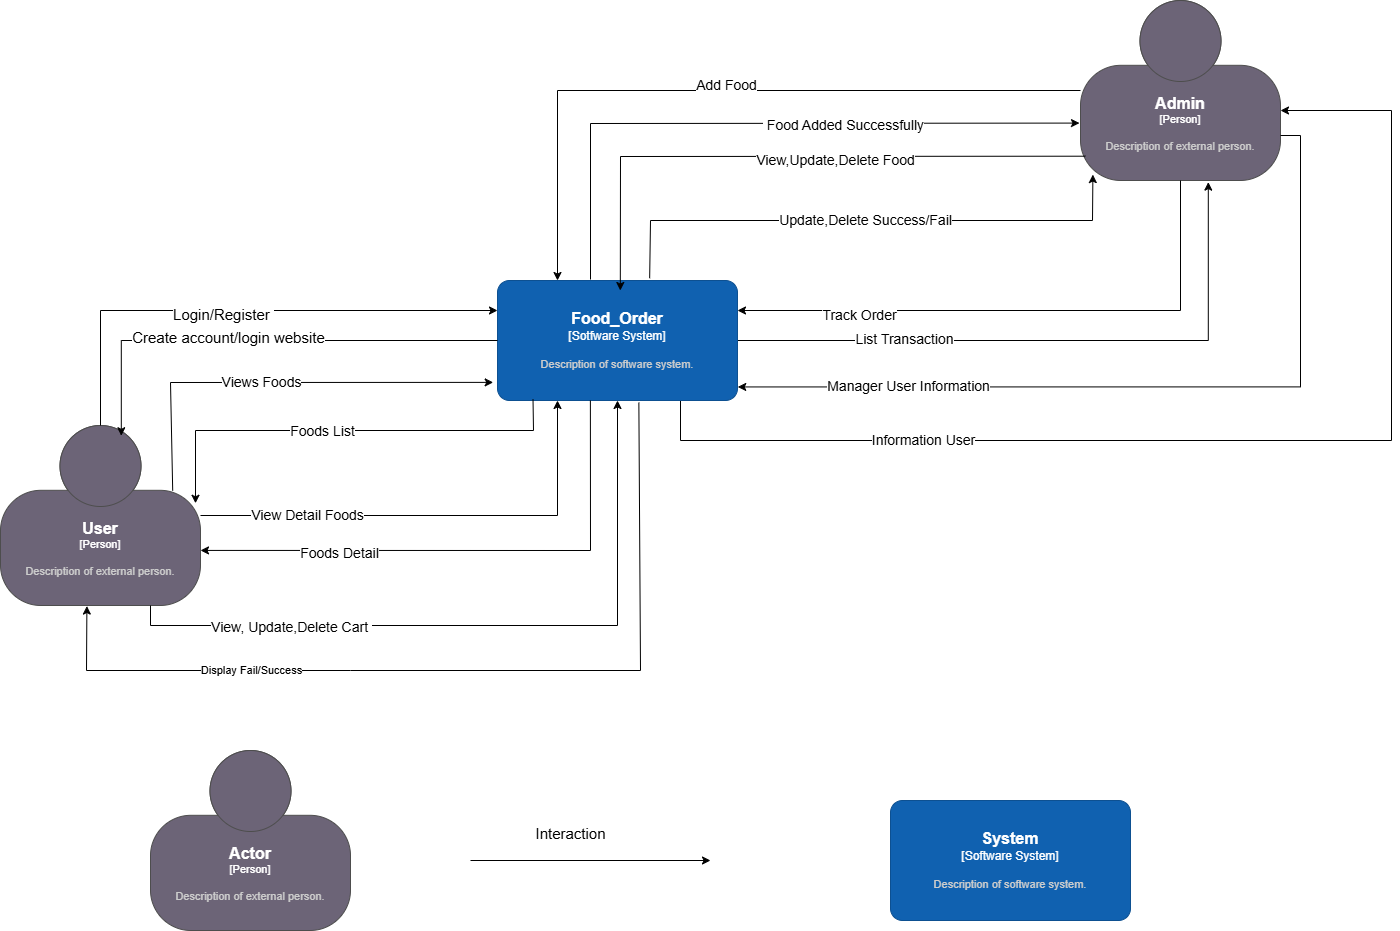

The diagram above was exported from draw.io. Its source (the exported page's mxGraphModel, read from the mxfile embedded in the PNG):
<mxGraphModel dx="1426" dy="1916" grid="1" gridSize="10" guides="1" tooltips="1" connect="1" arrows="1" fold="1" page="1" pageScale="1" pageWidth="1654" pageHeight="1169" math="0" shadow="0">
  <root>
    <mxCell id="0" />
    <mxCell id="1" parent="0" />
    <mxCell id="7moHaLkimsOKGzXXldj9-23" style="edgeStyle=orthogonalEdgeStyle;rounded=0;orthogonalLoop=1;jettySize=auto;html=1;exitX=1;exitY=0.5;exitDx=0;exitDy=0;exitPerimeter=0;entryX=0.639;entryY=1.009;entryDx=0;entryDy=0;entryPerimeter=0;" parent="1" source="7moHaLkimsOKGzXXldj9-1" target="7moHaLkimsOKGzXXldj9-4" edge="1">
      <mxGeometry relative="1" as="geometry">
        <mxPoint x="1310" y="180" as="targetPoint" />
      </mxGeometry>
    </mxCell>
    <mxCell id="7moHaLkimsOKGzXXldj9-24" value="&lt;font style=&quot;font-size: 14px;&quot;&gt;List Transaction&lt;/font&gt;" style="edgeLabel;html=1;align=center;verticalAlign=middle;resizable=0;points=[];" parent="7moHaLkimsOKGzXXldj9-23" vertex="1" connectable="0">
      <mxGeometry x="-0.4739" y="2" relative="1" as="geometry">
        <mxPoint as="offset" />
      </mxGeometry>
    </mxCell>
    <mxCell id="7moHaLkimsOKGzXXldj9-27" style="edgeStyle=orthogonalEdgeStyle;rounded=0;orthogonalLoop=1;jettySize=auto;html=1;exitX=0.75;exitY=1;exitDx=0;exitDy=0;exitPerimeter=0;" parent="1" source="7moHaLkimsOKGzXXldj9-1" target="7moHaLkimsOKGzXXldj9-4" edge="1">
      <mxGeometry relative="1" as="geometry">
        <mxPoint x="1380" y="90" as="targetPoint" />
        <mxPoint x="770" y="400" as="sourcePoint" />
        <Array as="points">
          <mxPoint x="770" y="380" />
          <mxPoint x="770" y="420" />
          <mxPoint x="1481" y="420" />
          <mxPoint x="1481" y="90" />
        </Array>
      </mxGeometry>
    </mxCell>
    <mxCell id="7moHaLkimsOKGzXXldj9-29" value="&lt;font style=&quot;font-size: 14px;&quot;&gt;Information User&lt;/font&gt;" style="edgeLabel;html=1;align=center;verticalAlign=middle;resizable=0;points=[];" parent="7moHaLkimsOKGzXXldj9-27" vertex="1" connectable="0">
      <mxGeometry x="-0.5226" y="1" relative="1" as="geometry">
        <mxPoint as="offset" />
      </mxGeometry>
    </mxCell>
    <object placeholders="1" c4Name="Food_Order" c4Type="Sotfware System" c4Description="Description of software system." label="&lt;font style=&quot;font-size: 16px&quot;&gt;&lt;b&gt;%c4Name%&lt;/b&gt;&lt;/font&gt;&lt;div&gt;[%c4Type%]&lt;/div&gt;&lt;br&gt;&lt;div&gt;&lt;font style=&quot;font-size: 11px&quot;&gt;&lt;font color=&quot;#cccccc&quot;&gt;%c4Description%&lt;/font&gt;&lt;/div&gt;" id="7moHaLkimsOKGzXXldj9-1">
      <mxCell style="rounded=1;whiteSpace=wrap;html=1;labelBackgroundColor=none;fillColor=#1061B0;fontColor=#ffffff;align=center;arcSize=10;strokeColor=#0D5091;metaEdit=1;resizable=0;points=[[0.25,0,0],[0.5,0,0],[0.75,0,0],[1,0.25,0],[1,0.5,0],[1,0.75,0],[0.75,1,0],[0.5,1,0],[0.25,1,0],[0,0.75,0],[0,0.5,0],[0,0.25,0]];" parent="1" vertex="1">
        <mxGeometry x="587" y="260" width="240" height="120" as="geometry" />
      </mxCell>
    </object>
    <object placeholders="1" c4Name="User" c4Type="Person" c4Description="Description of external person." label="&lt;font style=&quot;font-size: 16px&quot;&gt;&lt;b&gt;%c4Name%&lt;/b&gt;&lt;/font&gt;&lt;div&gt;[%c4Type%]&lt;/div&gt;&lt;br&gt;&lt;div&gt;&lt;font style=&quot;font-size: 11px&quot;&gt;&lt;font color=&quot;#cccccc&quot;&gt;%c4Description%&lt;/font&gt;&lt;/div&gt;" id="7moHaLkimsOKGzXXldj9-2">
      <mxCell style="html=1;fontSize=11;dashed=0;whiteSpace=wrap;fillColor=#6C6477;strokeColor=#4D4D4D;fontColor=#ffffff;shape=mxgraph.c4.person2;align=center;metaEdit=1;points=[[0.5,0,0],[1,0.5,0],[1,0.75,0],[0.75,1,0],[0.5,1,0],[0.25,1,0],[0,0.75,0],[0,0.5,0]];resizable=0;" parent="1" vertex="1">
        <mxGeometry x="90" y="405" width="200" height="180" as="geometry" />
      </mxCell>
    </object>
    <object placeholders="1" c4Name="Admin" c4Type="Person" c4Description="Description of external person." label="&lt;font style=&quot;font-size: 16px&quot;&gt;&lt;b&gt;%c4Name%&lt;/b&gt;&lt;/font&gt;&lt;div&gt;[%c4Type%]&lt;/div&gt;&lt;br&gt;&lt;div&gt;&lt;font style=&quot;font-size: 11px&quot;&gt;&lt;font color=&quot;#cccccc&quot;&gt;%c4Description%&lt;/font&gt;&lt;/div&gt;" id="7moHaLkimsOKGzXXldj9-4">
      <mxCell style="html=1;fontSize=11;dashed=0;whiteSpace=wrap;fillColor=#6C6477;strokeColor=#4D4D4D;fontColor=#ffffff;shape=mxgraph.c4.person2;align=center;metaEdit=1;points=[[0.5,0,0],[1,0.5,0],[1,0.75,0],[0.75,1,0],[0.5,1,0],[0.25,1,0],[0,0.75,0],[0,0.5,0]];resizable=0;" parent="1" vertex="1">
        <mxGeometry x="1170" y="-20" width="200" height="180" as="geometry" />
      </mxCell>
    </object>
    <mxCell id="7moHaLkimsOKGzXXldj9-5" style="edgeStyle=orthogonalEdgeStyle;rounded=0;orthogonalLoop=1;jettySize=auto;html=1;entryX=0.25;entryY=0;entryDx=0;entryDy=0;entryPerimeter=0;" parent="1" source="7moHaLkimsOKGzXXldj9-4" target="7moHaLkimsOKGzXXldj9-1" edge="1">
      <mxGeometry relative="1" as="geometry" />
    </mxCell>
    <mxCell id="7moHaLkimsOKGzXXldj9-6" value="&lt;font style=&quot;font-size: 14px;&quot;&gt;Add Food&lt;/font&gt;" style="edgeLabel;html=1;align=center;verticalAlign=middle;resizable=0;points=[];" parent="7moHaLkimsOKGzXXldj9-5" vertex="1" connectable="0">
      <mxGeometry x="-0.0056" y="-6" relative="1" as="geometry">
        <mxPoint as="offset" />
      </mxGeometry>
    </mxCell>
    <mxCell id="7moHaLkimsOKGzXXldj9-12" value="" style="endArrow=classic;html=1;rounded=0;entryX=-0.005;entryY=0.681;entryDx=0;entryDy=0;entryPerimeter=0;" parent="1" target="7moHaLkimsOKGzXXldj9-4" edge="1">
      <mxGeometry width="50" height="50" relative="1" as="geometry">
        <mxPoint x="680" y="259" as="sourcePoint" />
        <mxPoint x="760" y="320" as="targetPoint" />
        <Array as="points">
          <mxPoint x="680" y="103" />
        </Array>
      </mxGeometry>
    </mxCell>
    <mxCell id="7moHaLkimsOKGzXXldj9-13" value="&lt;font style=&quot;font-size: 14px;&quot;&gt;&amp;nbsp;Food Added Successfully&lt;/font&gt;" style="edgeLabel;html=1;align=center;verticalAlign=middle;resizable=0;points=[];" parent="7moHaLkimsOKGzXXldj9-12" vertex="1" connectable="0">
      <mxGeometry x="0.2655" y="-2" relative="1" as="geometry">
        <mxPoint as="offset" />
      </mxGeometry>
    </mxCell>
    <mxCell id="7moHaLkimsOKGzXXldj9-14" value="" style="endArrow=classic;html=1;rounded=0;exitX=0.024;exitY=0.865;exitDx=0;exitDy=0;exitPerimeter=0;entryX=0.5;entryY=0;entryDx=0;entryDy=0;entryPerimeter=0;" parent="1" source="7moHaLkimsOKGzXXldj9-4" edge="1">
      <mxGeometry width="50" height="50" relative="1" as="geometry">
        <mxPoint x="1030.0000000000002" y="154.62" as="sourcePoint" />
        <mxPoint x="709.8" y="270" as="targetPoint" />
        <Array as="points">
          <mxPoint x="710" y="136" />
        </Array>
      </mxGeometry>
    </mxCell>
    <mxCell id="7moHaLkimsOKGzXXldj9-16" value="&lt;font style=&quot;font-size: 14px;&quot;&gt;View,Update,Delete Food&lt;/font&gt;" style="edgeLabel;html=1;align=center;verticalAlign=middle;resizable=0;points=[];" parent="7moHaLkimsOKGzXXldj9-14" vertex="1" connectable="0">
      <mxGeometry x="-0.1635" y="4" relative="1" as="geometry">
        <mxPoint as="offset" />
      </mxGeometry>
    </mxCell>
    <mxCell id="7moHaLkimsOKGzXXldj9-17" value="&lt;font style=&quot;font-size: 14px;&quot;&gt;Update,Delete Success/Fail&lt;/font&gt;" style="endArrow=classic;html=1;rounded=0;entryX=0.062;entryY=0.967;entryDx=0;entryDy=0;entryPerimeter=0;exitX=0.634;exitY=-0.019;exitDx=0;exitDy=0;exitPerimeter=0;" parent="1" source="7moHaLkimsOKGzXXldj9-1" target="7moHaLkimsOKGzXXldj9-4" edge="1">
      <mxGeometry width="50" height="50" relative="1" as="geometry">
        <mxPoint x="710" y="380" as="sourcePoint" />
        <mxPoint x="760" y="330" as="targetPoint" />
        <Array as="points">
          <mxPoint x="740" y="200" />
          <mxPoint x="1182" y="200" />
        </Array>
      </mxGeometry>
    </mxCell>
    <mxCell id="7moHaLkimsOKGzXXldj9-20" style="edgeStyle=orthogonalEdgeStyle;rounded=0;orthogonalLoop=1;jettySize=auto;html=1;exitX=0.5;exitY=1;exitDx=0;exitDy=0;exitPerimeter=0;entryX=1;entryY=0.25;entryDx=0;entryDy=0;entryPerimeter=0;" parent="1" source="7moHaLkimsOKGzXXldj9-4" target="7moHaLkimsOKGzXXldj9-1" edge="1">
      <mxGeometry relative="1" as="geometry" />
    </mxCell>
    <mxCell id="7moHaLkimsOKGzXXldj9-21" value="&lt;font style=&quot;font-size: 14px;&quot;&gt;Track Order&lt;/font&gt;" style="edgeLabel;html=1;align=center;verticalAlign=middle;resizable=0;points=[];" parent="7moHaLkimsOKGzXXldj9-20" vertex="1" connectable="0">
      <mxGeometry x="0.5784" y="4" relative="1" as="geometry">
        <mxPoint as="offset" />
      </mxGeometry>
    </mxCell>
    <mxCell id="7moHaLkimsOKGzXXldj9-25" style="edgeStyle=orthogonalEdgeStyle;rounded=0;orthogonalLoop=1;jettySize=auto;html=1;exitX=1;exitY=0.75;exitDx=0;exitDy=0;exitPerimeter=0;entryX=1.001;entryY=0.887;entryDx=0;entryDy=0;entryPerimeter=0;" parent="1" source="7moHaLkimsOKGzXXldj9-4" target="7moHaLkimsOKGzXXldj9-1" edge="1">
      <mxGeometry relative="1" as="geometry" />
    </mxCell>
    <mxCell id="7moHaLkimsOKGzXXldj9-26" value="&lt;font style=&quot;font-size: 14px;&quot;&gt;Manager User Information&lt;/font&gt;" style="edgeLabel;html=1;align=center;verticalAlign=middle;resizable=0;points=[];" parent="7moHaLkimsOKGzXXldj9-25" vertex="1" connectable="0">
      <mxGeometry x="0.5926" y="-1" relative="1" as="geometry">
        <mxPoint as="offset" />
      </mxGeometry>
    </mxCell>
    <mxCell id="7moHaLkimsOKGzXXldj9-31" style="edgeStyle=orthogonalEdgeStyle;rounded=0;orthogonalLoop=1;jettySize=auto;html=1;exitX=0.5;exitY=0;exitDx=0;exitDy=0;exitPerimeter=0;entryX=0;entryY=0.25;entryDx=0;entryDy=0;entryPerimeter=0;" parent="1" source="7moHaLkimsOKGzXXldj9-2" target="7moHaLkimsOKGzXXldj9-1" edge="1">
      <mxGeometry relative="1" as="geometry" />
    </mxCell>
    <mxCell id="7moHaLkimsOKGzXXldj9-32" value="&lt;span style=&quot;font-size: 15px;&quot;&gt;Login/Register&amp;nbsp;&lt;/span&gt;" style="edgeLabel;html=1;align=center;verticalAlign=middle;resizable=0;points=[];" parent="7moHaLkimsOKGzXXldj9-31" vertex="1" connectable="0">
      <mxGeometry x="-0.0687" y="-3" relative="1" as="geometry">
        <mxPoint x="-1" as="offset" />
      </mxGeometry>
    </mxCell>
    <mxCell id="7moHaLkimsOKGzXXldj9-33" style="edgeStyle=orthogonalEdgeStyle;rounded=0;orthogonalLoop=1;jettySize=auto;html=1;exitX=0;exitY=0.5;exitDx=0;exitDy=0;exitPerimeter=0;entryX=0.604;entryY=0.057;entryDx=0;entryDy=0;entryPerimeter=0;" parent="1" source="7moHaLkimsOKGzXXldj9-1" target="7moHaLkimsOKGzXXldj9-2" edge="1">
      <mxGeometry relative="1" as="geometry">
        <mxPoint x="215" y="400" as="targetPoint" />
      </mxGeometry>
    </mxCell>
    <mxCell id="7moHaLkimsOKGzXXldj9-34" value="&lt;span style=&quot;font-size: 15px;&quot;&gt;Create account/login website&lt;/span&gt;" style="edgeLabel;html=1;align=center;verticalAlign=middle;resizable=0;points=[];" parent="7moHaLkimsOKGzXXldj9-33" vertex="1" connectable="0">
      <mxGeometry x="0.1458" y="-4" relative="1" as="geometry">
        <mxPoint as="offset" />
      </mxGeometry>
    </mxCell>
    <mxCell id="7moHaLkimsOKGzXXldj9-37" value="" style="endArrow=classic;html=1;rounded=0;exitX=0.861;exitY=0.362;exitDx=0;exitDy=0;exitPerimeter=0;entryX=-0.018;entryY=0.849;entryDx=0;entryDy=0;entryPerimeter=0;" parent="1" source="7moHaLkimsOKGzXXldj9-2" target="7moHaLkimsOKGzXXldj9-1" edge="1">
      <mxGeometry width="50" height="50" relative="1" as="geometry">
        <mxPoint x="710" y="430" as="sourcePoint" />
        <mxPoint x="760" y="380" as="targetPoint" />
        <Array as="points">
          <mxPoint x="260" y="362" />
        </Array>
      </mxGeometry>
    </mxCell>
    <mxCell id="7moHaLkimsOKGzXXldj9-38" value="&lt;font style=&quot;font-size: 14px;&quot;&gt;Views Foods&lt;/font&gt;" style="edgeLabel;html=1;align=center;verticalAlign=middle;resizable=0;points=[];" parent="7moHaLkimsOKGzXXldj9-37" vertex="1" connectable="0">
      <mxGeometry x="-0.0779" relative="1" as="geometry">
        <mxPoint as="offset" />
      </mxGeometry>
    </mxCell>
    <mxCell id="7moHaLkimsOKGzXXldj9-39" value="" style="endArrow=classic;html=1;rounded=0;exitX=0.148;exitY=0.992;exitDx=0;exitDy=0;exitPerimeter=0;entryX=0.975;entryY=0.432;entryDx=0;entryDy=0;entryPerimeter=0;" parent="1" source="7moHaLkimsOKGzXXldj9-1" target="7moHaLkimsOKGzXXldj9-2" edge="1">
      <mxGeometry width="50" height="50" relative="1" as="geometry">
        <mxPoint x="607.5999999999999" y="387.84000000000015" as="sourcePoint" />
        <mxPoint x="280" y="495" as="targetPoint" />
        <Array as="points">
          <mxPoint x="623" y="410" />
          <mxPoint x="285" y="410" />
        </Array>
      </mxGeometry>
    </mxCell>
    <mxCell id="7moHaLkimsOKGzXXldj9-40" value="&lt;font style=&quot;font-size: 14px;&quot;&gt;Foods List&lt;/font&gt;" style="edgeLabel;html=1;align=center;verticalAlign=middle;resizable=0;points=[];" parent="7moHaLkimsOKGzXXldj9-39" vertex="1" connectable="0">
      <mxGeometry x="0.1012" relative="1" as="geometry">
        <mxPoint x="1" as="offset" />
      </mxGeometry>
    </mxCell>
    <mxCell id="7moHaLkimsOKGzXXldj9-41" style="edgeStyle=orthogonalEdgeStyle;rounded=0;orthogonalLoop=1;jettySize=auto;html=1;exitX=1;exitY=0.5;exitDx=0;exitDy=0;exitPerimeter=0;entryX=0.25;entryY=1;entryDx=0;entryDy=0;entryPerimeter=0;" parent="1" source="7moHaLkimsOKGzXXldj9-2" target="7moHaLkimsOKGzXXldj9-1" edge="1">
      <mxGeometry relative="1" as="geometry" />
    </mxCell>
    <mxCell id="7moHaLkimsOKGzXXldj9-42" value="&lt;font style=&quot;font-size: 14px;&quot;&gt;View Detail Foods&lt;/font&gt;" style="edgeLabel;html=1;align=center;verticalAlign=middle;resizable=0;points=[];" parent="7moHaLkimsOKGzXXldj9-41" vertex="1" connectable="0">
      <mxGeometry x="-0.5515" y="1" relative="1" as="geometry">
        <mxPoint as="offset" />
      </mxGeometry>
    </mxCell>
    <mxCell id="7moHaLkimsOKGzXXldj9-44" value="" style="endArrow=classic;html=1;rounded=0;exitX=0.387;exitY=1;exitDx=0;exitDy=0;exitPerimeter=0;entryX=1;entryY=0.694;entryDx=0;entryDy=0;entryPerimeter=0;" parent="1" source="7moHaLkimsOKGzXXldj9-1" target="7moHaLkimsOKGzXXldj9-2" edge="1">
      <mxGeometry width="50" height="50" relative="1" as="geometry">
        <mxPoint x="710" y="440" as="sourcePoint" />
        <mxPoint x="760" y="390" as="targetPoint" />
        <Array as="points">
          <mxPoint x="680" y="530" />
        </Array>
      </mxGeometry>
    </mxCell>
    <mxCell id="7moHaLkimsOKGzXXldj9-45" value="&lt;font style=&quot;font-size: 14px;&quot;&gt;Foods Detail&lt;/font&gt;" style="edgeLabel;html=1;align=center;verticalAlign=middle;resizable=0;points=[];" parent="7moHaLkimsOKGzXXldj9-44" vertex="1" connectable="0">
      <mxGeometry x="0.4862" y="3" relative="1" as="geometry">
        <mxPoint as="offset" />
      </mxGeometry>
    </mxCell>
    <mxCell id="7moHaLkimsOKGzXXldj9-47" style="edgeStyle=orthogonalEdgeStyle;rounded=0;orthogonalLoop=1;jettySize=auto;html=1;exitX=0.75;exitY=1;exitDx=0;exitDy=0;exitPerimeter=0;entryX=0.5;entryY=1;entryDx=0;entryDy=0;entryPerimeter=0;" parent="1" source="7moHaLkimsOKGzXXldj9-2" target="7moHaLkimsOKGzXXldj9-1" edge="1">
      <mxGeometry relative="1" as="geometry" />
    </mxCell>
    <mxCell id="7moHaLkimsOKGzXXldj9-48" value="&lt;font style=&quot;font-size: 14px;&quot;&gt;View, Update,Delete Cart&amp;nbsp;&lt;/font&gt;" style="edgeLabel;html=1;align=center;verticalAlign=middle;resizable=0;points=[];" parent="7moHaLkimsOKGzXXldj9-47" vertex="1" connectable="0">
      <mxGeometry x="-0.5502" y="-1" relative="1" as="geometry">
        <mxPoint as="offset" />
      </mxGeometry>
    </mxCell>
    <mxCell id="7moHaLkimsOKGzXXldj9-49" value="" style="endArrow=classic;html=1;rounded=0;exitX=0.589;exitY=1.018;exitDx=0;exitDy=0;exitPerimeter=0;entryX=0.432;entryY=1.003;entryDx=0;entryDy=0;entryPerimeter=0;" parent="1" source="7moHaLkimsOKGzXXldj9-1" target="7moHaLkimsOKGzXXldj9-2" edge="1">
      <mxGeometry width="50" height="50" relative="1" as="geometry">
        <mxPoint x="759.64" y="405" as="sourcePoint" />
        <mxPoint x="189.99999999999986" y="607.1199999999999" as="targetPoint" />
        <Array as="points">
          <mxPoint x="730" y="650" />
          <mxPoint x="440" y="650" />
          <mxPoint x="176" y="650" />
        </Array>
      </mxGeometry>
    </mxCell>
    <mxCell id="7moHaLkimsOKGzXXldj9-50" value="Display Fail/Success" style="edgeLabel;html=1;align=center;verticalAlign=middle;resizable=0;points=[];" parent="7moHaLkimsOKGzXXldj9-49" vertex="1" connectable="0">
      <mxGeometry x="0.4797" y="-1" relative="1" as="geometry">
        <mxPoint x="-1" as="offset" />
      </mxGeometry>
    </mxCell>
    <object placeholders="1" c4Name="System " c4Type="Software System" c4Description="Description of software system." label="&lt;font style=&quot;font-size: 16px&quot;&gt;&lt;b&gt;%c4Name%&lt;/b&gt;&lt;/font&gt;&lt;div&gt;[%c4Type%]&lt;/div&gt;&lt;br&gt;&lt;div&gt;&lt;font style=&quot;font-size: 11px&quot;&gt;&lt;font color=&quot;#cccccc&quot;&gt;%c4Description%&lt;/font&gt;&lt;/div&gt;" id="7moHaLkimsOKGzXXldj9-52">
      <mxCell style="rounded=1;whiteSpace=wrap;html=1;labelBackgroundColor=none;fillColor=#1061B0;fontColor=#ffffff;align=center;arcSize=10;strokeColor=#0D5091;metaEdit=1;resizable=0;points=[[0.25,0,0],[0.5,0,0],[0.75,0,0],[1,0.25,0],[1,0.5,0],[1,0.75,0],[0.75,1,0],[0.5,1,0],[0.25,1,0],[0,0.75,0],[0,0.5,0],[0,0.25,0]];" parent="1" vertex="1">
        <mxGeometry x="980" y="780" width="240" height="120" as="geometry" />
      </mxCell>
    </object>
    <object placeholders="1" c4Name="Actor" c4Type="Person" c4Description="Description of external person." label="&lt;font style=&quot;font-size: 16px&quot;&gt;&lt;b&gt;%c4Name%&lt;/b&gt;&lt;/font&gt;&lt;div&gt;[%c4Type%]&lt;/div&gt;&lt;br&gt;&lt;div&gt;&lt;font style=&quot;font-size: 11px&quot;&gt;&lt;font color=&quot;#cccccc&quot;&gt;%c4Description%&lt;/font&gt;&lt;/div&gt;" id="7moHaLkimsOKGzXXldj9-53">
      <mxCell style="html=1;fontSize=11;dashed=0;whiteSpace=wrap;fillColor=#6C6477;strokeColor=#4D4D4D;fontColor=#ffffff;shape=mxgraph.c4.person2;align=center;metaEdit=1;points=[[0.5,0,0],[1,0.5,0],[1,0.75,0],[0.75,1,0],[0.5,1,0],[0.25,1,0],[0,0.75,0],[0,0.5,0]];resizable=0;" parent="1" vertex="1">
        <mxGeometry x="240" y="730" width="200" height="180" as="geometry" />
      </mxCell>
    </object>
    <mxCell id="7moHaLkimsOKGzXXldj9-55" value="" style="endArrow=classic;html=1;rounded=0;" parent="1" edge="1">
      <mxGeometry width="50" height="50" relative="1" as="geometry">
        <mxPoint x="560" y="840" as="sourcePoint" />
        <mxPoint x="800" y="840" as="targetPoint" />
      </mxGeometry>
    </mxCell>
    <mxCell id="7moHaLkimsOKGzXXldj9-56" value="&lt;span style=&quot;font-size: 15px; background-color: rgb(255, 255, 255);&quot;&gt;Interaction&lt;/span&gt;" style="text;html=1;align=center;verticalAlign=middle;resizable=0;points=[];autosize=1;strokeColor=none;fillColor=none;" parent="1" vertex="1">
      <mxGeometry x="615" y="798" width="90" height="30" as="geometry" />
    </mxCell>
  </root>
</mxGraphModel>